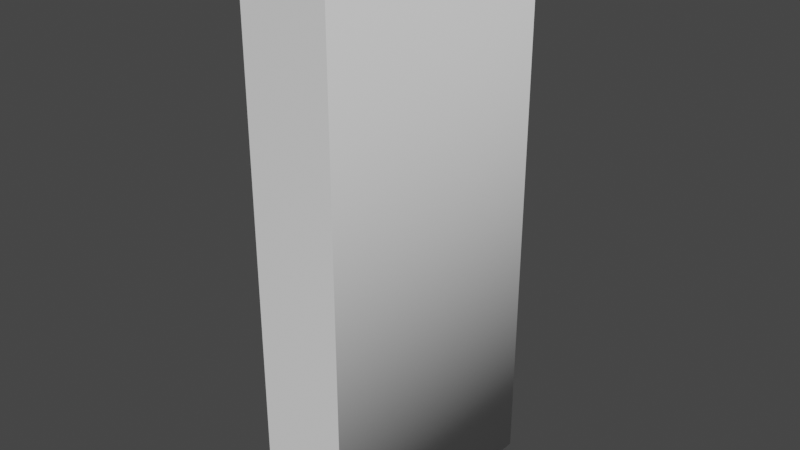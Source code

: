 # Source: alphabet_I.blend  (saved by Blender 2.81.16; exported with 4.5.12 LTS)
import bpy
from mathutils import Matrix  # noqa: F401  (used for matrix-valued properties, if any)

bpy.ops.wm.read_factory_settings(use_empty=True)
scene = bpy.context.scene
scene.name = 'Scene'

# ---- collections
col_collection = bpy.data.collections.new('Collection'); scene.collection.children.link(col_collection)

# ---- world
world_world = bpy.data.worlds.new('World'); scene.world = world_world
world_world.use_nodes = True; world_world.node_tree.nodes.clear()
_N = world_world.node_tree.nodes; _L = world_world.node_tree.links
n0 = _N.new('ShaderNodeOutputWorld'); n0.name = 'World Output'; n0.location = (300, 300)
n1 = _N.new('ShaderNodeBackground'); n1.name = 'Background'; n1.location = (10, 300)
n1.inputs[0].default_value = (0.05088, 0.05088, 0.05088, 1.0)
_L.new(n1.outputs[0], n0.inputs[0])
n0.is_active_output = True
world_world.color = (0.05088, 0.05088, 0.05088)
world_world.use_sun_shadow = False
world_world.sun_shadow_jitter_overblur = 0.0

# ---- curves / text
txt_alphabet = bpy.data.curves.new('Alphabet', 'FONT')
txt_alphabet.dimensions = '2D'
txt_alphabet.body = 'I'
txt_alphabet.use_path_clamp = True
txt_alphabet.extrude = 0.15

# ---- objects
ob_a = bpy.data.objects.new('A', txt_alphabet)

# ---- transforms, parenting, visibility, modifiers, constraints
ob_a.location = (0.0, 0.0, 0.0)
ob_a.rotation_euler = (1.571, -0.0, 0.0)
ob_a.lineart.crease_threshold = 0.0

# ---- collection membership
col_collection.objects.link(ob_a)

# ---- scene / render settings (as saved in the file)
scene.frame_start = 1; scene.frame_end = 250; scene.frame_set(17)
scene.render.engine = 'BLENDER_EEVEE_NEXT'
scene.cycles.use_denoising = False
scene.cycles.samples = 128
scene.cycles.sampling_pattern = 'TABULATED_SOBOL'
scene.cycles.use_adaptive_sampling = False
scene.cycles.use_light_tree = False
scene.view_settings.view_transform = 'Filmic'
bpy.context.view_layer.update()

# ---- added for rendering (the .blend has no active camera and no usable light): camera, sun
cam_auto = bpy.data.cameras.new('AutoCamera')
cam_auto.lens = 50.0
cam_auto.sensor_width = 36.0
cam_auto.clip_end = 1000.0
ob_auto_camera = bpy.data.objects.new('AutoCamera', cam_auto)
scene.collection.objects.link(ob_auto_camera)
ob_auto_camera.location = (0.762484, -0.764981, 0.850988)
ob_auto_camera.rotation_euler = (1.09748, -7.21219e-08, 0.694738)
scene.camera = ob_auto_camera
light_auto_sun = bpy.data.lights.new('AutoSun', 'SUN')
light_auto_sun.energy = 3.0
light_auto_sun.angle = 0.0523599
ob_auto_sun = bpy.data.objects.new('AutoSun', light_auto_sun)
scene.collection.objects.link(ob_auto_sun)
ob_auto_sun.rotation_euler = (0.872665, 0.174533, 0.523599)
bpy.context.view_layer.update()
